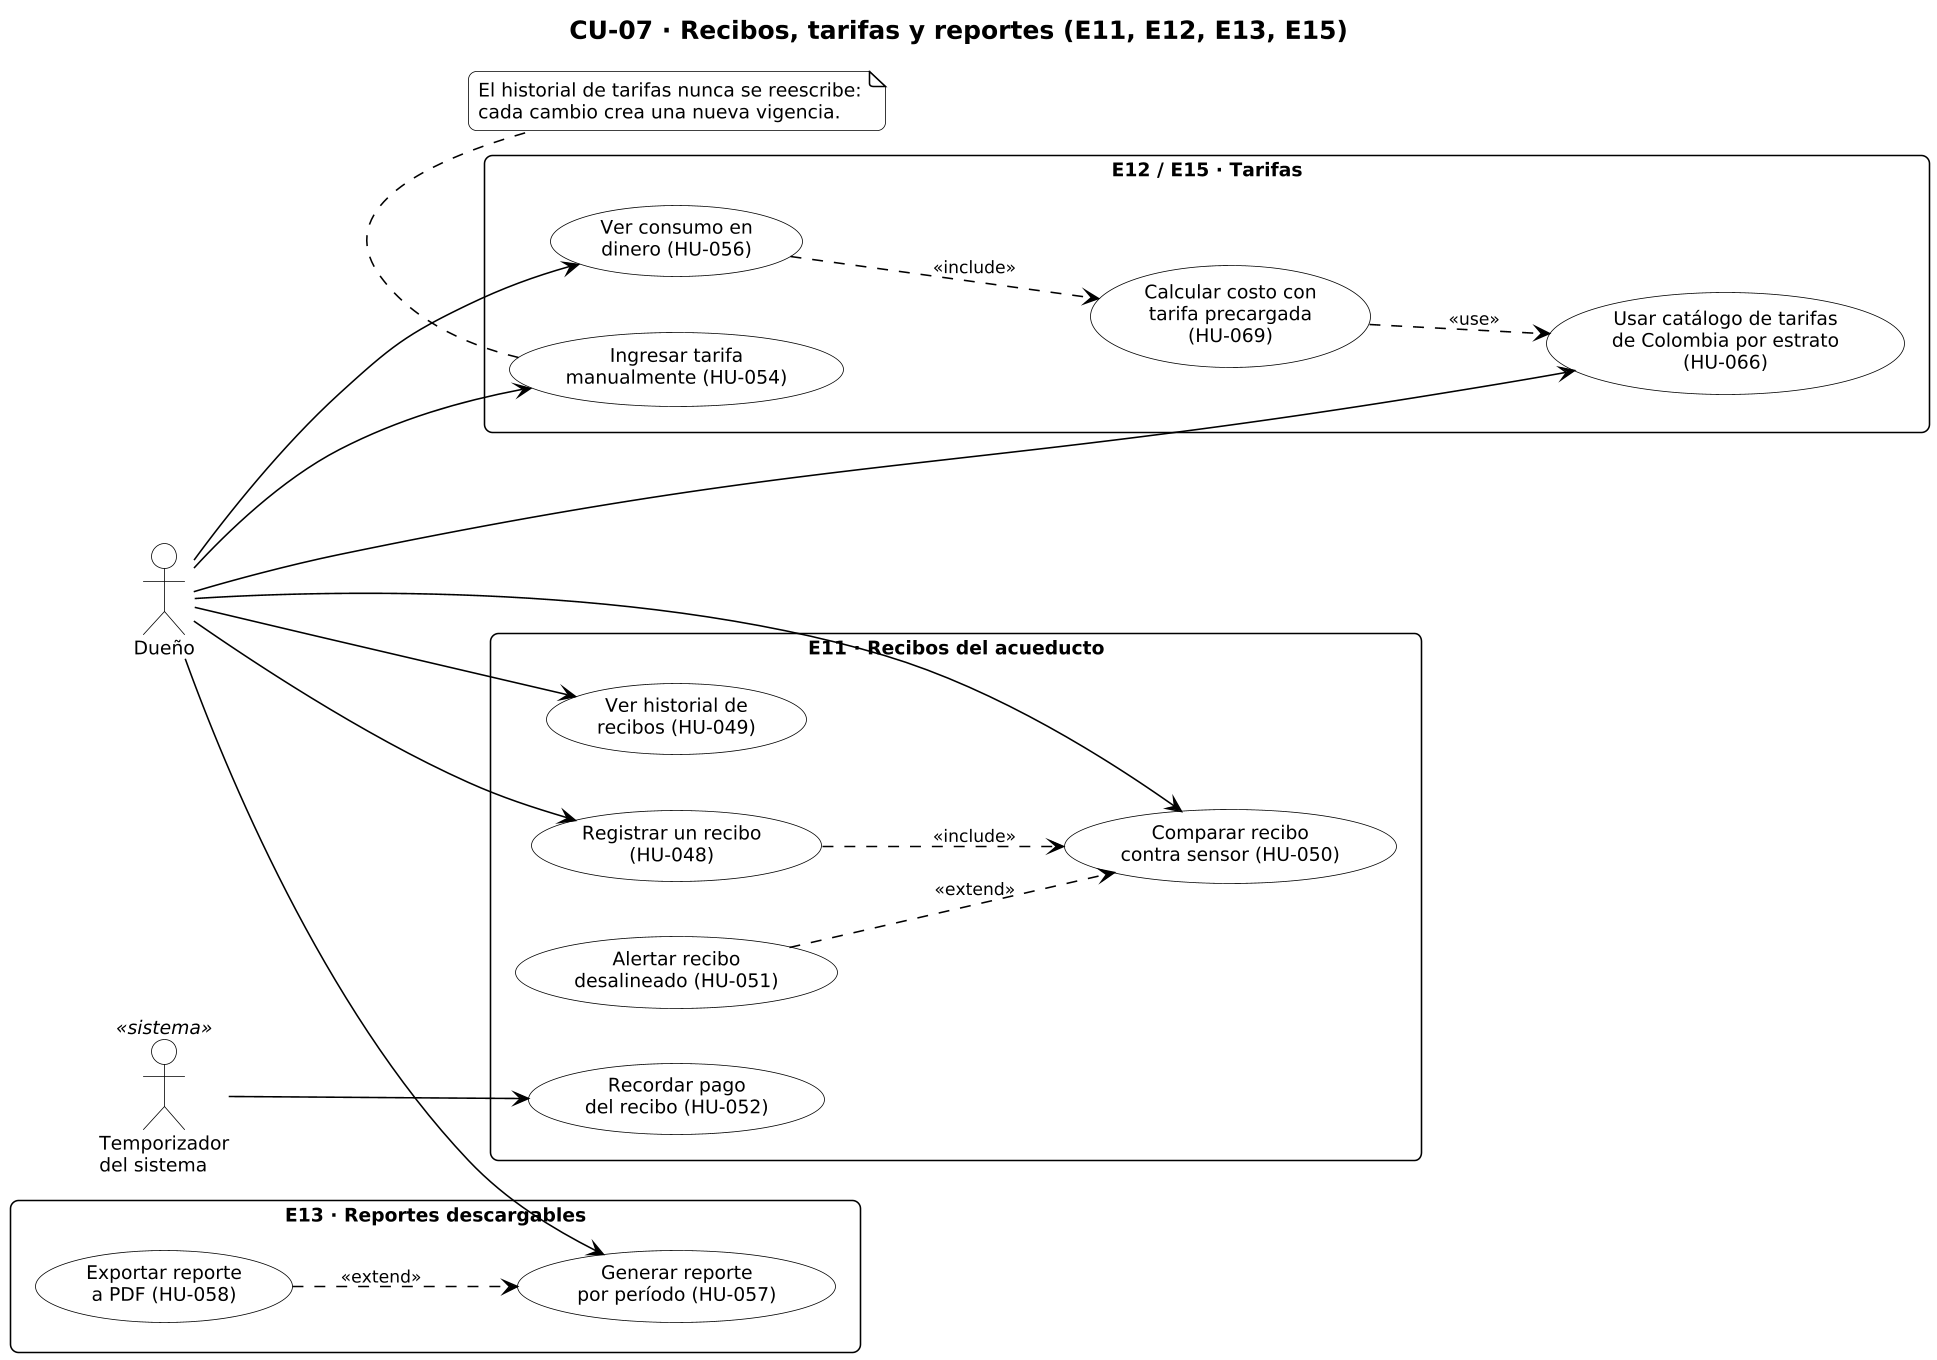

The diagram above was rendered by PlantUML. Its source (embedded in the PNG):
@startuml CU-07_recibos_tarifas_reportes
!include _estilo.iuml
title CU-07 · Recibos, tarifas y reportes (E11, E12, E13, E15)
left to right direction

actor "Dueño" as DU
actor "Temporizador\ndel sistema" as TMP <<sistema>>
rectangle "E11 · Recibos del acueducto" {
  usecase "Registrar un recibo\n(HU-048)" as R1
  usecase "Ver historial de\nrecibos (HU-049)" as R2
  usecase "Comparar recibo\ncontra sensor (HU-050)" as R3
  usecase "Alertar recibo\ndesalineado (HU-051)" as R4
  usecase "Recordar pago\ndel recibo (HU-052)" as R5
}
rectangle "E12 / E15 · Tarifas" {
  usecase "Ingresar tarifa\nmanualmente (HU-054)" as T1
  usecase "Usar catálogo de tarifas\nde Colombia por estrato\n(HU-066)" as T2
  usecase "Ver consumo en\ndinero (HU-056)" as T3
  usecase "Calcular costo con\ntarifa precargada\n(HU-069)" as T4
}
rectangle "E13 · Reportes descargables" {
  usecase "Generar reporte\npor período (HU-057)" as P1
  usecase "Exportar reporte\na PDF (HU-058)" as P2
}
DU --> R1
DU --> R2
DU --> R3
DU --> T1
DU --> T2
DU --> T3
DU --> P1
R1 ..> R3 : <<include>>
R4 ..> R3 : <<extend>>
TMP --> R5
T3 ..> T4 : <<include>>
T4 ..> T2 : <<use>>
P2 ..> P1 : <<extend>>
note bottom of T1
  El historial de tarifas nunca se reescribe:
  cada cambio crea una nueva vigencia.
end note
@enduml